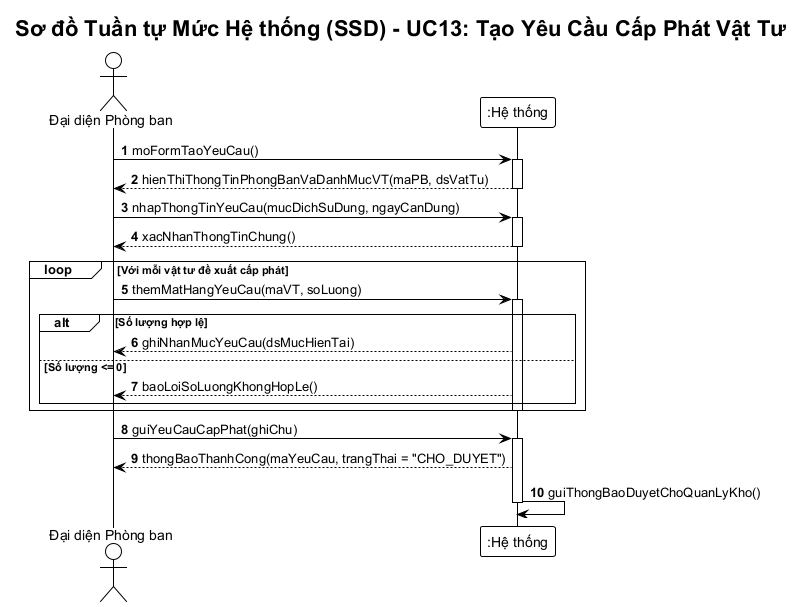

The diagram above was rendered by PlantUML. Its source (embedded in the PNG):
@startuml ssd-yeu-cau-cap-phat
!theme plain
autonumber
skinparam responseMessageBelowArrow true
skinparam defaultFontName "Arial"

title Sơ đồ Tuần tự Mức Hệ thống (SSD) - UC13: Tạo Yêu Cầu Cấp Phát Vật Tư

actor "Đại diện Phòng ban" as DSPB
participant ":Hệ thống" as Sys

DSPB -> Sys: moFormTaoYeuCau()
activate Sys
Sys --> DSPB: hienThiThongTinPhongBanVaDanhMucVT(maPB, dsVatTu)
deactivate Sys

DSPB -> Sys: nhapThongTinYeuCau(mucDichSuDung, ngayCanDung)
activate Sys
Sys --> DSPB: xacNhanThongTinChung()
deactivate Sys

loop Với mỗi vật tư đề xuất cấp phát
    DSPB -> Sys: themMatHangYeuCau(maVT, soLuong)
    activate Sys
    alt Số lượng hợp lệ
        Sys --> DSPB: ghiNhanMucYeuCau(dsMucHienTai)
    else Số lượng <= 0
        Sys --> DSPB: baoLoiSoLuongKhongHopLe()
    end
    deactivate Sys
end

DSPB -> Sys: guiYeuCauCapPhat(ghiChu)
activate Sys
Sys --> DSPB: thongBaoThanhCong(maYeuCau, trangThai = "CHO_DUYET")
Sys -> Sys: guiThongBaoDuyetChoQuanLyKho()
deactivate Sys
@enduml